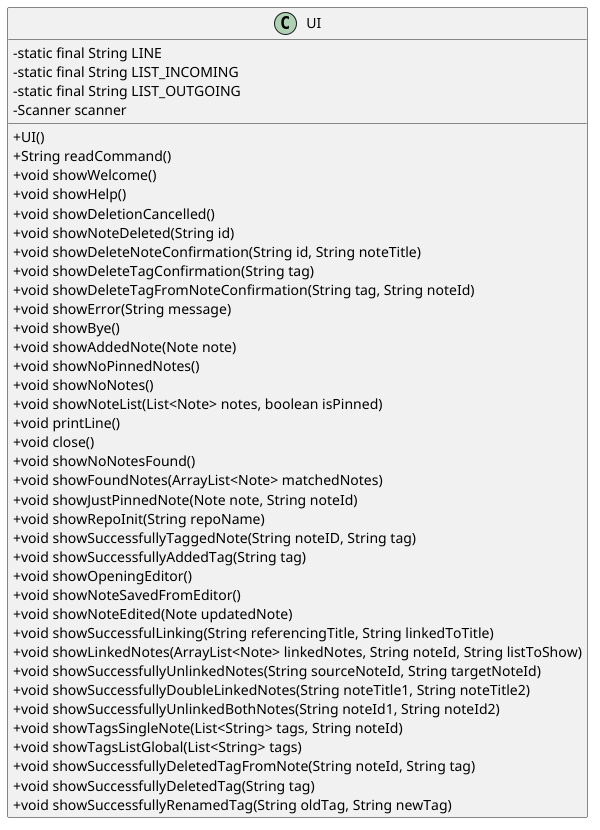

The diagram above was rendered by PlantUML. Its source (embedded in the PNG):
@startuml UIClass
skinparam classAttributeIconSize 0

class UI {
    - static final String LINE
    - static final String LIST_INCOMING
    - static final String LIST_OUTGOING
    - Scanner scanner

    + UI()
    + String readCommand()
    + void showWelcome()
    + void showHelp()
    + void showDeletionCancelled()
    + void showNoteDeleted(String id)
    + void showDeleteNoteConfirmation(String id, String noteTitle)
    + void showDeleteTagConfirmation(String tag)
    + void showDeleteTagFromNoteConfirmation(String tag, String noteId)
    + void showError(String message)
    + void showBye()
    + void showAddedNote(Note note)
    + void showNoPinnedNotes()
    + void showNoNotes()
    + void showNoteList(List<Note> notes, boolean isPinned)
    + void printLine()
    + void close()
    + void showNoNotesFound()
    + void showFoundNotes(ArrayList<Note> matchedNotes)
    + void showJustPinnedNote(Note note, String noteId)
    + void showRepoInit(String repoName)
    + void showSuccessfullyTaggedNote(String noteID, String tag)
    + void showSuccessfullyAddedTag(String tag)
    + void showOpeningEditor()
    + void showNoteSavedFromEditor()
    + void showNoteEdited(Note updatedNote)
    + void showSuccessfulLinking(String referencingTitle, String linkedToTitle)
    + void showLinkedNotes(ArrayList<Note> linkedNotes, String noteId, String listToShow)
    + void showSuccessfullyUnlinkedNotes(String sourceNoteId, String targetNoteId)
    + void showSuccessfullyDoubleLinkedNotes(String noteTitle1, String noteTitle2)
    + void showSuccessfullyUnlinkedBothNotes(String noteId1, String noteId2)
    + void showTagsSingleNote(List<String> tags, String noteId)
    + void showTagsListGlobal(List<String> tags)
    + void showSuccessfullyDeletedTagFromNote(String noteId, String tag)
    + void showSuccessfullyDeletedTag(String tag)
    + void showSuccessfullyRenamedTag(String oldTag, String newTag)
}
@enduml